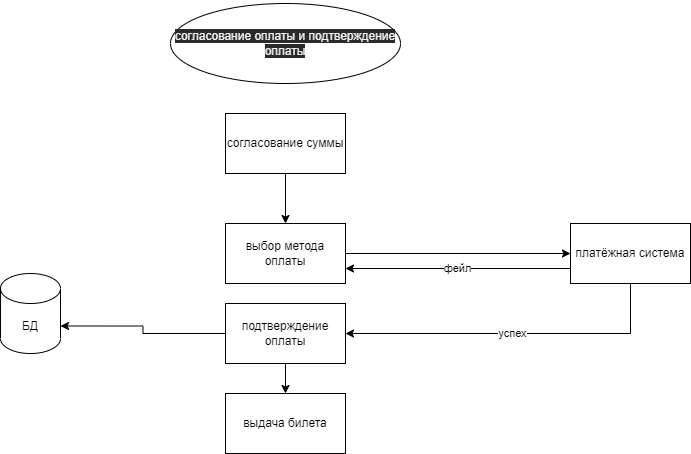

The diagram above was exported from draw.io. Its source (the exported page's mxGraphModel, read from the mxfile embedded in the PNG):
<mxGraphModel dx="825" dy="431" grid="1" gridSize="10" guides="1" tooltips="1" connect="1" arrows="1" fold="1" page="1" pageScale="1" pageWidth="850" pageHeight="1100" math="0" shadow="0">
  <root>
    <mxCell id="0" />
    <mxCell id="1" parent="0" />
    <mxCell id="2" value="&#10;&#10;&lt;span style=&quot;color: rgb(240, 240, 240); font-family: helvetica; font-size: 12px; font-style: normal; font-weight: 400; letter-spacing: normal; text-align: center; text-indent: 0px; text-transform: none; word-spacing: 0px; background-color: rgb(42, 42, 42); display: inline; float: none;&quot;&gt;согласование оплаты и подтверждение оплаты&lt;/span&gt;&#10;&#10;" style="ellipse;whiteSpace=wrap;html=1;" vertex="1" parent="1">
      <mxGeometry x="280" y="40" width="230" height="80" as="geometry" />
    </mxCell>
    <mxCell id="7" value="" style="edgeStyle=orthogonalEdgeStyle;rounded=0;orthogonalLoop=1;jettySize=auto;html=1;" edge="1" parent="1" source="3" target="6">
      <mxGeometry relative="1" as="geometry" />
    </mxCell>
    <mxCell id="3" value="выбор метода оплаты" style="rounded=0;whiteSpace=wrap;html=1;" vertex="1" parent="1">
      <mxGeometry x="335" y="260" width="120" height="60" as="geometry" />
    </mxCell>
    <mxCell id="5" style="edgeStyle=orthogonalEdgeStyle;rounded=0;orthogonalLoop=1;jettySize=auto;html=1;" edge="1" parent="1" source="4" target="3">
      <mxGeometry relative="1" as="geometry" />
    </mxCell>
    <mxCell id="4" value="согласование суммы" style="rounded=0;whiteSpace=wrap;html=1;" vertex="1" parent="1">
      <mxGeometry x="335" y="150" width="120" height="60" as="geometry" />
    </mxCell>
    <mxCell id="9" value="успех" style="edgeStyle=orthogonalEdgeStyle;rounded=0;orthogonalLoop=1;jettySize=auto;html=1;" edge="1" parent="1" source="6" target="8">
      <mxGeometry relative="1" as="geometry">
        <Array as="points">
          <mxPoint x="740" y="370" />
        </Array>
      </mxGeometry>
    </mxCell>
    <mxCell id="15" value="фейл" style="edgeStyle=orthogonalEdgeStyle;rounded=0;orthogonalLoop=1;jettySize=auto;html=1;exitX=0;exitY=0.75;exitDx=0;exitDy=0;entryX=1;entryY=0.75;entryDx=0;entryDy=0;" edge="1" parent="1" source="6" target="3">
      <mxGeometry relative="1" as="geometry" />
    </mxCell>
    <mxCell id="6" value="платёжная система" style="whiteSpace=wrap;html=1;rounded=0;" vertex="1" parent="1">
      <mxGeometry x="680" y="260" width="120" height="60" as="geometry" />
    </mxCell>
    <mxCell id="12" style="edgeStyle=orthogonalEdgeStyle;rounded=0;orthogonalLoop=1;jettySize=auto;html=1;entryX=1;entryY=0;entryDx=0;entryDy=52.5;entryPerimeter=0;" edge="1" parent="1" source="8" target="11">
      <mxGeometry relative="1" as="geometry" />
    </mxCell>
    <mxCell id="14" value="" style="edgeStyle=orthogonalEdgeStyle;rounded=0;orthogonalLoop=1;jettySize=auto;html=1;" edge="1" parent="1" source="8" target="13">
      <mxGeometry relative="1" as="geometry" />
    </mxCell>
    <mxCell id="8" value="подтверждение оплаты" style="whiteSpace=wrap;html=1;rounded=0;" vertex="1" parent="1">
      <mxGeometry x="335" y="340" width="120" height="60" as="geometry" />
    </mxCell>
    <mxCell id="11" value="БД" style="shape=cylinder3;whiteSpace=wrap;html=1;boundedLbl=1;backgroundOutline=1;size=15;" vertex="1" parent="1">
      <mxGeometry x="110" y="310" width="60" height="80" as="geometry" />
    </mxCell>
    <mxCell id="13" value="выдача билета" style="whiteSpace=wrap;html=1;rounded=0;" vertex="1" parent="1">
      <mxGeometry x="335" y="430" width="120" height="60" as="geometry" />
    </mxCell>
  </root>
</mxGraphModel>